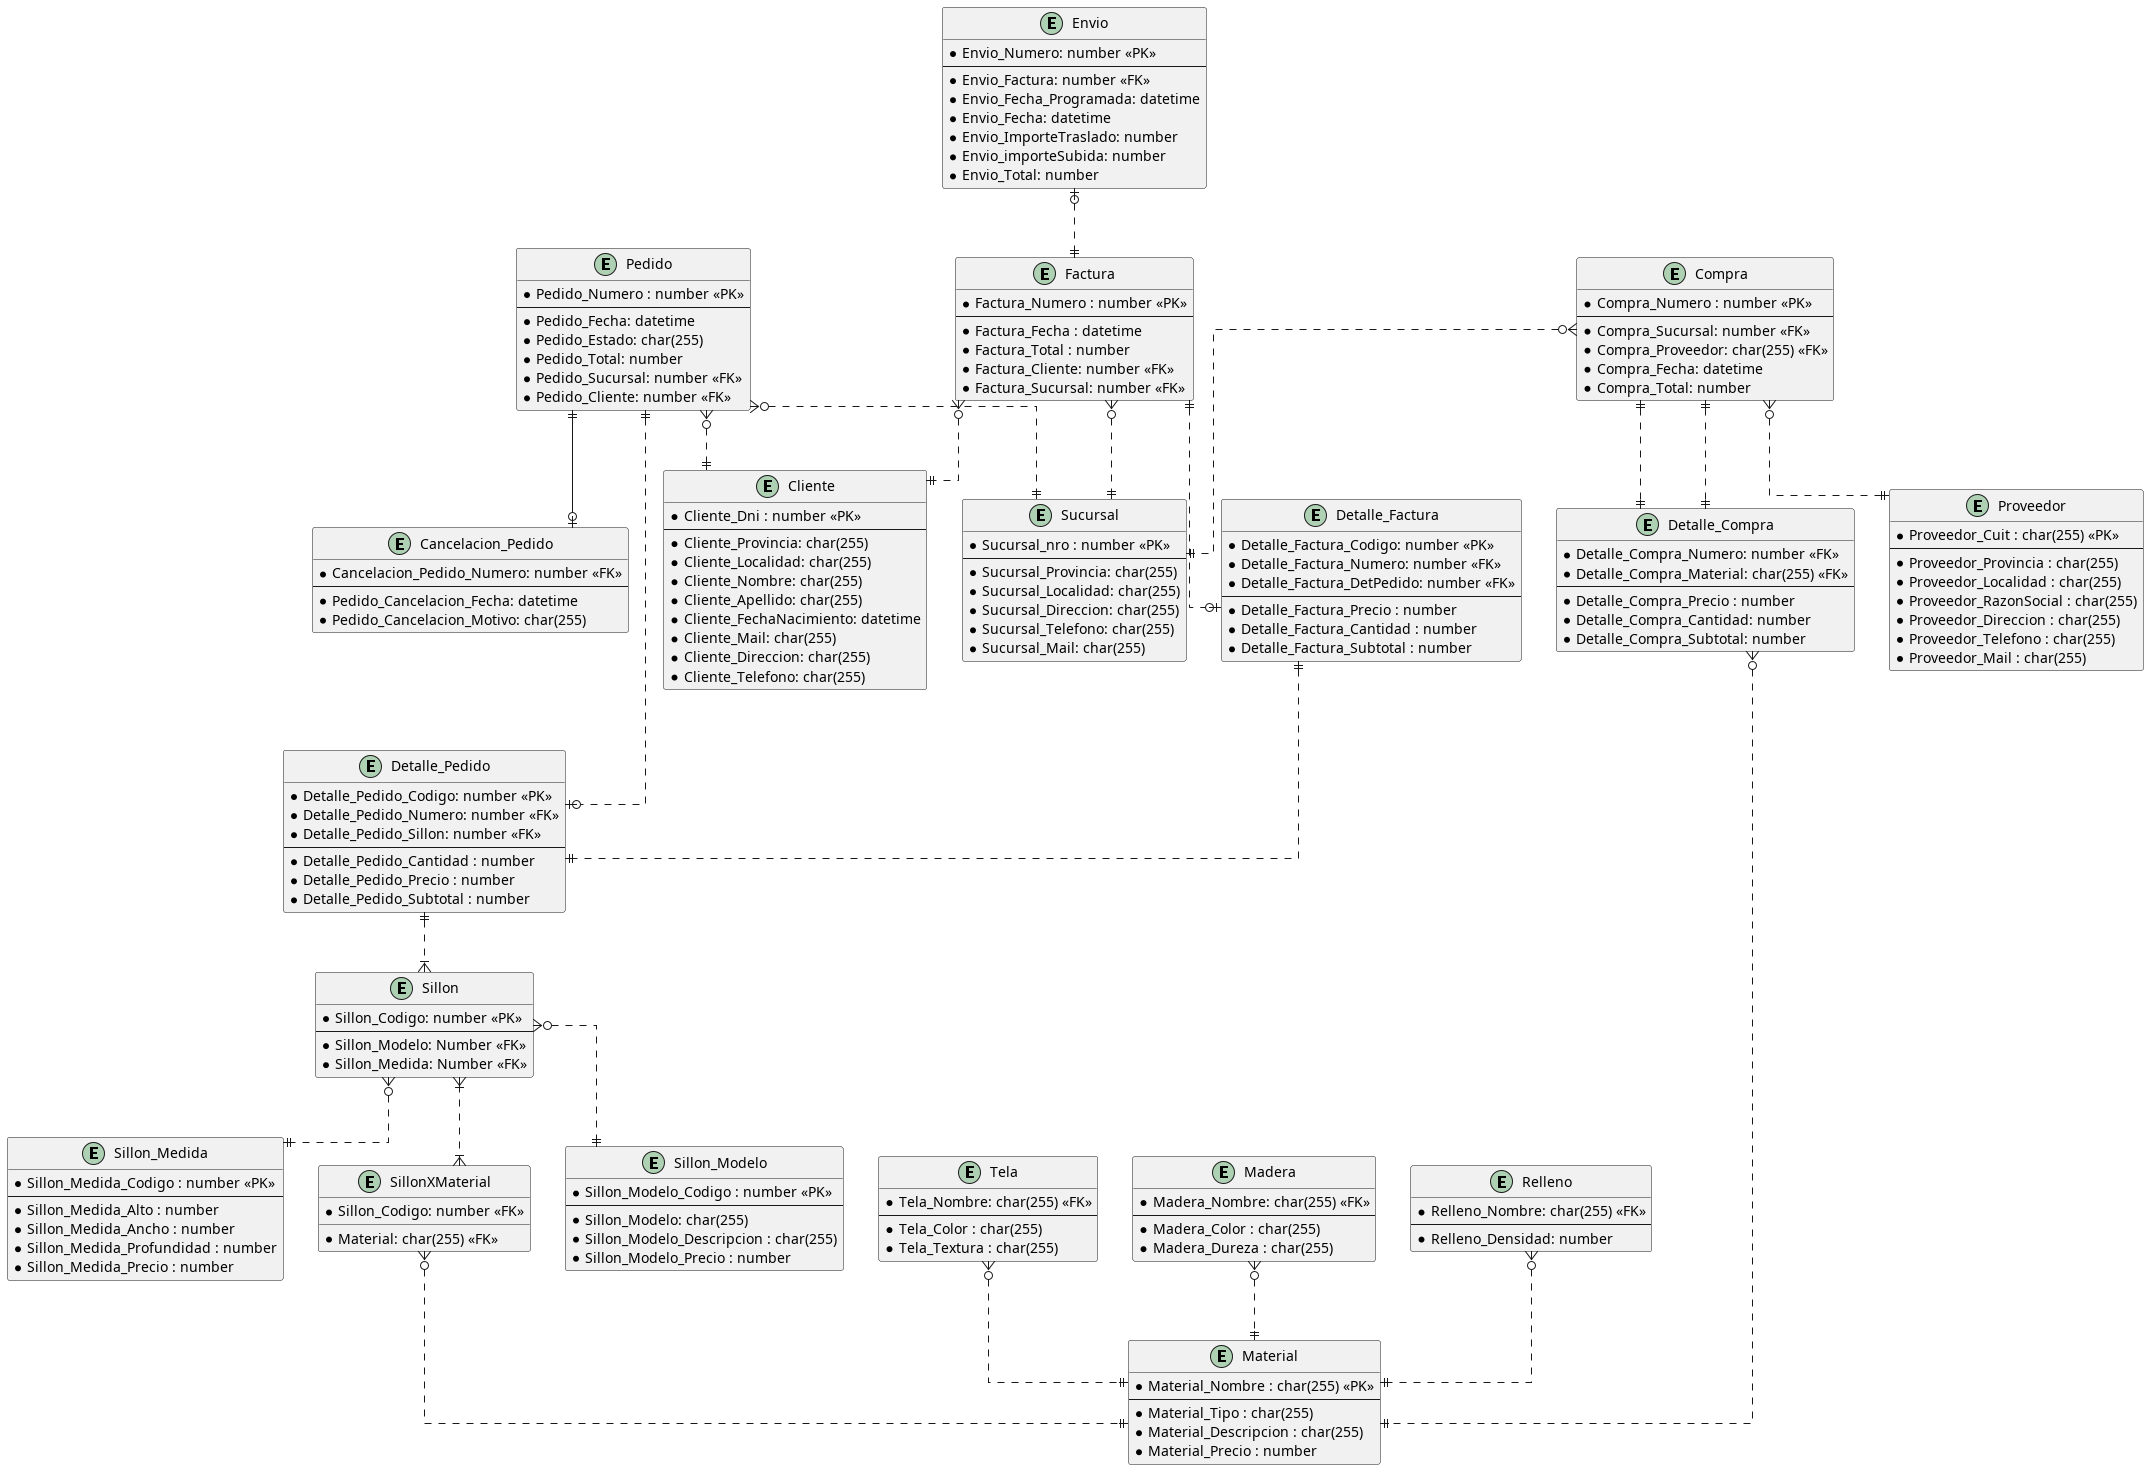

The diagram above was rendered by PlantUML. Its source (embedded in the PNG):
@startuml

skinparam linetype ortho

' ENTITIES DECLARATION

entity "Sucursal" as Suc {
  *Sucursal_nro : number <<PK>>
  --
  *Sucursal_Provincia: char(255)
  *Sucursal_Localidad: char(255)
  *Sucursal_Direccion: char(255)
  *Sucursal_Telefono: char(255)
  *Sucursal_Mail: char(255)
}

entity "Pedido" as Ped {
  *Pedido_Numero : number <<PK>>
  --
  *Pedido_Fecha: datetime 
  *Pedido_Estado: char(255)
  *Pedido_Total: number
  *Pedido_Sucursal: number <<FK>>
  *Pedido_Cliente: number <<FK>>
}

entity "Detalle_Pedido" as Det_Ped {
  *Detalle_Pedido_Codigo: number <<PK>>
  *Detalle_Pedido_Numero: number <<FK>>
  *Detalle_Pedido_Sillon: number <<FK>>
  --
  *Detalle_Pedido_Cantidad : number
  *Detalle_Pedido_Precio : number
  *Detalle_Pedido_Subtotal : number
}

entity "Cancelacion_Pedido" as Can_Ped{
  *Cancelacion_Pedido_Numero: number <<FK>>
  --
  *Pedido_Cancelacion_Fecha: datetime
  *Pedido_Cancelacion_Motivo: char(255)
}

entity "Cliente" as Cli {
  *Cliente_Dni : number <<PK>>
  --
  *Cliente_Provincia: char(255)
  *Cliente_Localidad: char(255)
  *Cliente_Nombre: char(255)
  *Cliente_Apellido: char(255)
  *Cliente_FechaNacimiento: datetime
  *Cliente_Mail: char(255)
  *Cliente_Direccion: char(255)
  *Cliente_Telefono: char(255)
} 


entity "Sillon" as Si {
  *Sillon_Codigo: number <<PK>>
  --
  *Sillon_Modelo: Number <<FK>>
  *Sillon_Medida: Number <<FK>>
}

entity "SillonXMaterial" as Si_Mat
{
  *Material: char(255) <<FK>>
  *Sillon_Codigo: number <<FK>>
}

entity "Sillon_Modelo" as Si_Mod {
  *Sillon_Modelo_Codigo : number <<PK>>
  --
  *Sillon_Modelo: char(255)
  *Sillon_Modelo_Descripcion : char(255)
  *Sillon_Modelo_Precio : number
}

entity "Sillon_Medida" as Si_Med {
  *Sillon_Medida_Codigo : number <<PK>>
  --
  *Sillon_Medida_Alto : number
  *Sillon_Medida_Ancho : number
  *Sillon_Medida_Profundidad : number
  *Sillon_Medida_Precio : number
}

entity "Material" as Mat {
  *Material_Nombre : char(255) <<PK>>
  --
  *Material_Tipo : char(255)
  *Material_Descripcion : char(255)
  *Material_Precio : number
}

entity "Tela" as Te {
  *Tela_Nombre: char(255) <<FK>>
  --
  *Tela_Color : char(255)
  *Tela_Textura : char(255)
}

entity "Madera" as Mad {
  *Madera_Nombre: char(255) <<FK>>
  --
  *Madera_Color : char(255)
  *Madera_Dureza : char(255)
}

entity "Relleno" as Re {
  *Relleno_Nombre: char(255) <<FK>>
  --
  *Relleno_Densidad: number
}

entity "Factura" as Fac {
  *Factura_Numero : number <<PK>>
  --
  *Factura_Fecha : datetime
  *Factura_Total : number
  *Factura_Cliente: number <<FK>>
  *Factura_Sucursal: number <<FK>>
}

entity "Detalle_Factura" as Det_Fac {
  *Detalle_Factura_Codigo: number <<PK>>
  *Detalle_Factura_Numero: number <<FK>>
  *Detalle_Factura_DetPedido: number <<FK>>
  --
  *Detalle_Factura_Precio : number 
  *Detalle_Factura_Cantidad : number
  *Detalle_Factura_Subtotal : number
}

entity "Envio" as Env
{
  *Envio_Numero: number <<PK>>
  --
  *Envio_Factura: number <<FK>>
  *Envio_Fecha_Programada: datetime
  *Envio_Fecha: datetime
  *Envio_ImporteTraslado: number
  *Envio_importeSubida: number
  *Envio_Total: number
}

entity "Compra" as Comp {
  *Compra_Numero : number <<PK>>
  --
  *Compra_Sucursal: number <<FK>>
  *Compra_Proveedor: char(255) <<FK>>
  *Compra_Fecha: datetime
  *Compra_Total: number
}

entity "Detalle_Compra" as Det_Comp {
  *Detalle_Compra_Numero: number <<FK>>
  *Detalle_Compra_Material: char(255) <<FK>>
  --
  *Detalle_Compra_Precio : number
  *Detalle_Compra_Cantidad: number
  *Detalle_Compra_Subtotal: number
}

entity "Proveedor" as Prov {
  *Proveedor_Cuit : char(255) <<PK>>
  --
  *Proveedor_Provincia : char(255)
  *Proveedor_Localidad : char(255)
  *Proveedor_RazonSocial : char(255)
  *Proveedor_Direccion : char(255)
  *Proveedor_Telefono : char(255)
  *Proveedor_Mail : char(255)
}


' ENTITIES RELATIONSHIPS

' Pedidos
Ped ||..o| Det_Ped

Ped ||--o| Can_Ped
Ped }o..|| Suc
Ped }o..|| Cli

Det_Ped ||..|{ Si
' Sillon
Si }o..|| Si_Mod
Si }o..|| Si_Med
Si }|..|{ Si_Mat
Si_Mat }o..|| Mat

' Sillon Materiales
Mad }o..|| Mat
Re  }o..|| Mat
Te  }o..|| Mat

' Facturacion
Fac ||..o| Det_Fac
Fac }o..|| Suc
Fac }o..|| Cli

Det_Fac ||..|| Det_Ped

' Compra
Comp ||..|| Det_Comp
Comp }o..|| Suc
Comp }o..|| Prov
Comp ||..|| Det_Comp

Det_Comp }o..|| Mat

' Envio
Env |o..|| Fac
  
@enduml